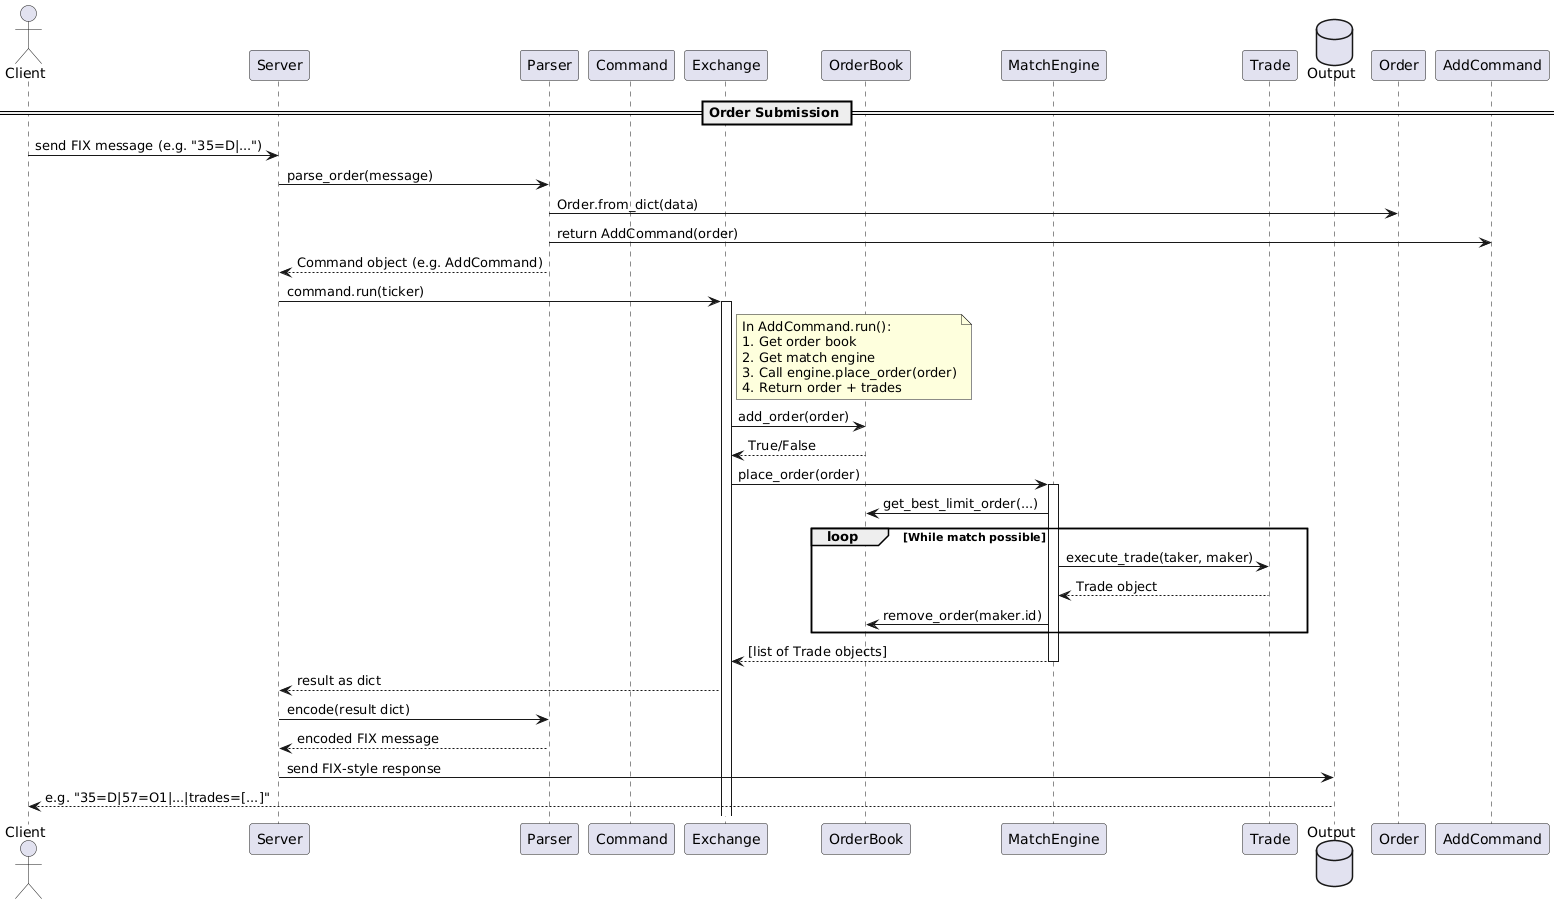

The diagram above was rendered by PlantUML. Its source (embedded in the PNG):
@startuml
actor Client
participant Server
participant Parser
participant Command
participant Exchange
participant OrderBook
participant MatchEngine
participant Trade
database Output as Response

== Order Submission ==

Client -> Server : send FIX message (e.g. "35=D|...")
Server -> Parser : parse_order(message)
Parser -> Order : Order.from_dict(data)
Parser -> AddCommand : return AddCommand(order)
Parser --> Server : Command object (e.g. AddCommand)

Server -> Exchange : command.run(ticker)
activate Exchange

note right of Exchange
In AddCommand.run():
1. Get order book
2. Get match engine
3. Call engine.place_order(order)
4. Return order + trades
end note

Exchange -> OrderBook : add_order(order)
OrderBook --> Exchange : True/False

Exchange -> MatchEngine : place_order(order)
activate MatchEngine
MatchEngine -> OrderBook : get_best_limit_order(...)
loop While match possible
    MatchEngine -> Trade : execute_trade(taker, maker)
    Trade --> MatchEngine : Trade object
    MatchEngine -> OrderBook : remove_order(maker.id)
end
MatchEngine --> Exchange : [list of Trade objects]
deactivate MatchEngine

Exchange --> Server : result as dict

Server -> Parser : encode(result dict)
Parser --> Server : encoded FIX message

Server -> Response : send FIX-style response
Response --> Client : e.g. "35=D|57=O1|...|trades=[...]"
@enduml